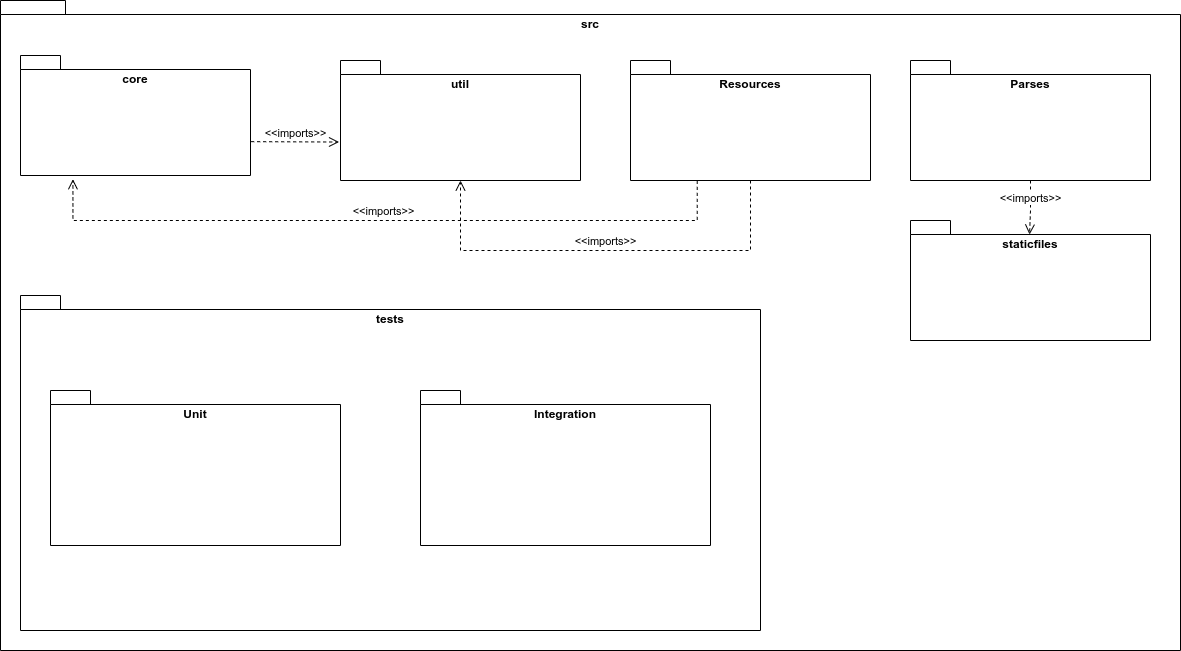

The diagram above was exported from draw.io. Its source (the exported page's mxGraphModel, read from the mxfile embedded in the PNG):
<mxGraphModel dx="1687" dy="872" grid="1" gridSize="10" guides="1" tooltips="1" connect="1" arrows="1" fold="1" page="1" pageScale="1" pageWidth="850" pageHeight="1100" math="0" shadow="0">
  <root>
    <mxCell id="0" />
    <mxCell id="1" parent="0" />
    <mxCell id="JP0RhdTSbYNkJpNqgkLK-6" value="src" style="shape=folder;fontStyle=1;spacingTop=10;tabWidth=40;tabHeight=14;tabPosition=left;html=1;whiteSpace=wrap;verticalAlign=top;" parent="1" vertex="1">
      <mxGeometry x="60" y="250" width="1180" height="650" as="geometry" />
    </mxCell>
    <mxCell id="JP0RhdTSbYNkJpNqgkLK-7" value="core" style="shape=folder;fontStyle=1;spacingTop=10;tabWidth=40;tabHeight=14;tabPosition=left;html=1;whiteSpace=wrap;verticalAlign=top;" parent="1" vertex="1">
      <mxGeometry x="80" y="305" width="230" height="120" as="geometry" />
    </mxCell>
    <mxCell id="JP0RhdTSbYNkJpNqgkLK-8" value="util" style="shape=folder;fontStyle=1;spacingTop=10;tabWidth=40;tabHeight=14;tabPosition=left;html=1;whiteSpace=wrap;verticalAlign=top;" parent="1" vertex="1">
      <mxGeometry x="400" y="310" width="240" height="120" as="geometry" />
    </mxCell>
    <mxCell id="JP0RhdTSbYNkJpNqgkLK-9" value="tests" style="shape=folder;fontStyle=1;spacingTop=10;tabWidth=40;tabHeight=14;tabPosition=left;html=1;whiteSpace=wrap;verticalAlign=top;" parent="1" vertex="1">
      <mxGeometry x="80" y="545" width="740" height="335" as="geometry" />
    </mxCell>
    <mxCell id="JP0RhdTSbYNkJpNqgkLK-25" value="&amp;lt;&amp;lt;imports&amp;gt;&amp;gt;" style="html=1;verticalAlign=bottom;endArrow=open;dashed=1;endSize=8;edgeStyle=elbowEdgeStyle;elbow=vertical;curved=0;rounded=0;exitX=1.003;exitY=0.718;exitDx=0;exitDy=0;exitPerimeter=0;entryX=-0.006;entryY=0.681;entryDx=0;entryDy=0;entryPerimeter=0;" parent="1" source="JP0RhdTSbYNkJpNqgkLK-7" target="JP0RhdTSbYNkJpNqgkLK-8" edge="1">
      <mxGeometry relative="1" as="geometry">
        <mxPoint x="346" y="461" as="sourcePoint" />
        <mxPoint x="346" y="578" as="targetPoint" />
        <Array as="points" />
      </mxGeometry>
    </mxCell>
    <mxCell id="U_omM8NqWzSIjIwlgR1B-3" value="Unit" style="shape=folder;fontStyle=1;spacingTop=10;tabWidth=40;tabHeight=14;tabPosition=left;html=1;whiteSpace=wrap;verticalAlign=top;" vertex="1" parent="1">
      <mxGeometry x="110" y="640" width="290" height="155" as="geometry" />
    </mxCell>
    <mxCell id="U_omM8NqWzSIjIwlgR1B-4" value="Integration" style="shape=folder;fontStyle=1;spacingTop=10;tabWidth=40;tabHeight=14;tabPosition=left;html=1;whiteSpace=wrap;verticalAlign=top;" vertex="1" parent="1">
      <mxGeometry x="480" y="640" width="290" height="155" as="geometry" />
    </mxCell>
    <mxCell id="U_omM8NqWzSIjIwlgR1B-5" value="Resources" style="shape=folder;fontStyle=1;spacingTop=10;tabWidth=40;tabHeight=14;tabPosition=left;html=1;whiteSpace=wrap;verticalAlign=top;" vertex="1" parent="1">
      <mxGeometry x="690" y="310" width="240" height="120" as="geometry" />
    </mxCell>
    <mxCell id="U_omM8NqWzSIjIwlgR1B-7" value="&amp;lt;&amp;lt;imports&amp;gt;&amp;gt;" style="html=1;verticalAlign=bottom;endArrow=open;dashed=1;endSize=8;edgeStyle=elbowEdgeStyle;elbow=vertical;curved=0;rounded=0;exitX=0.278;exitY=1.003;exitDx=0;exitDy=0;exitPerimeter=0;entryX=0.228;entryY=1.031;entryDx=0;entryDy=0;entryPerimeter=0;" edge="1" parent="1" source="U_omM8NqWzSIjIwlgR1B-5" target="JP0RhdTSbYNkJpNqgkLK-7">
      <mxGeometry relative="1" as="geometry">
        <mxPoint x="321" y="401" as="sourcePoint" />
        <mxPoint x="409" y="402" as="targetPoint" />
        <Array as="points">
          <mxPoint x="440" y="470" />
        </Array>
      </mxGeometry>
    </mxCell>
    <mxCell id="U_omM8NqWzSIjIwlgR1B-8" value="&amp;lt;&amp;lt;imports&amp;gt;&amp;gt;" style="html=1;verticalAlign=bottom;endArrow=open;dashed=1;endSize=8;edgeStyle=elbowEdgeStyle;elbow=vertical;curved=0;rounded=0;exitX=0.5;exitY=1;exitDx=0;exitDy=0;exitPerimeter=0;entryX=0.5;entryY=1;entryDx=0;entryDy=0;entryPerimeter=0;" edge="1" parent="1" source="U_omM8NqWzSIjIwlgR1B-5" target="JP0RhdTSbYNkJpNqgkLK-8">
      <mxGeometry relative="1" as="geometry">
        <mxPoint x="767" y="440" as="sourcePoint" />
        <mxPoint x="142" y="439" as="targetPoint" />
        <Array as="points">
          <mxPoint x="730" y="500" />
          <mxPoint x="690" y="490" />
          <mxPoint x="450" y="470" />
        </Array>
      </mxGeometry>
    </mxCell>
    <mxCell id="U_omM8NqWzSIjIwlgR1B-9" value="Parses" style="shape=folder;fontStyle=1;spacingTop=10;tabWidth=40;tabHeight=14;tabPosition=left;html=1;whiteSpace=wrap;verticalAlign=top;" vertex="1" parent="1">
      <mxGeometry x="970" y="310" width="240" height="120" as="geometry" />
    </mxCell>
    <mxCell id="U_omM8NqWzSIjIwlgR1B-10" value="staticfiles" style="shape=folder;fontStyle=1;spacingTop=10;tabWidth=40;tabHeight=14;tabPosition=left;html=1;whiteSpace=wrap;verticalAlign=top;" vertex="1" parent="1">
      <mxGeometry x="970" y="470" width="240" height="120" as="geometry" />
    </mxCell>
    <mxCell id="U_omM8NqWzSIjIwlgR1B-11" value="&amp;lt;&amp;lt;imports&amp;gt;&amp;gt;" style="html=1;verticalAlign=bottom;endArrow=open;dashed=1;endSize=8;edgeStyle=elbowEdgeStyle;elbow=vertical;curved=0;rounded=0;exitX=0.5;exitY=1;exitDx=0;exitDy=0;exitPerimeter=0;entryX=0.496;entryY=0.117;entryDx=0;entryDy=0;entryPerimeter=0;" edge="1" parent="1" source="U_omM8NqWzSIjIwlgR1B-9" target="U_omM8NqWzSIjIwlgR1B-10">
      <mxGeometry relative="1" as="geometry">
        <mxPoint x="820" y="440" as="sourcePoint" />
        <mxPoint x="530" y="440" as="targetPoint" />
        <Array as="points">
          <mxPoint x="1089" y="460" />
          <mxPoint x="700" y="500" />
          <mxPoint x="460" y="480" />
        </Array>
      </mxGeometry>
    </mxCell>
  </root>
</mxGraphModel>